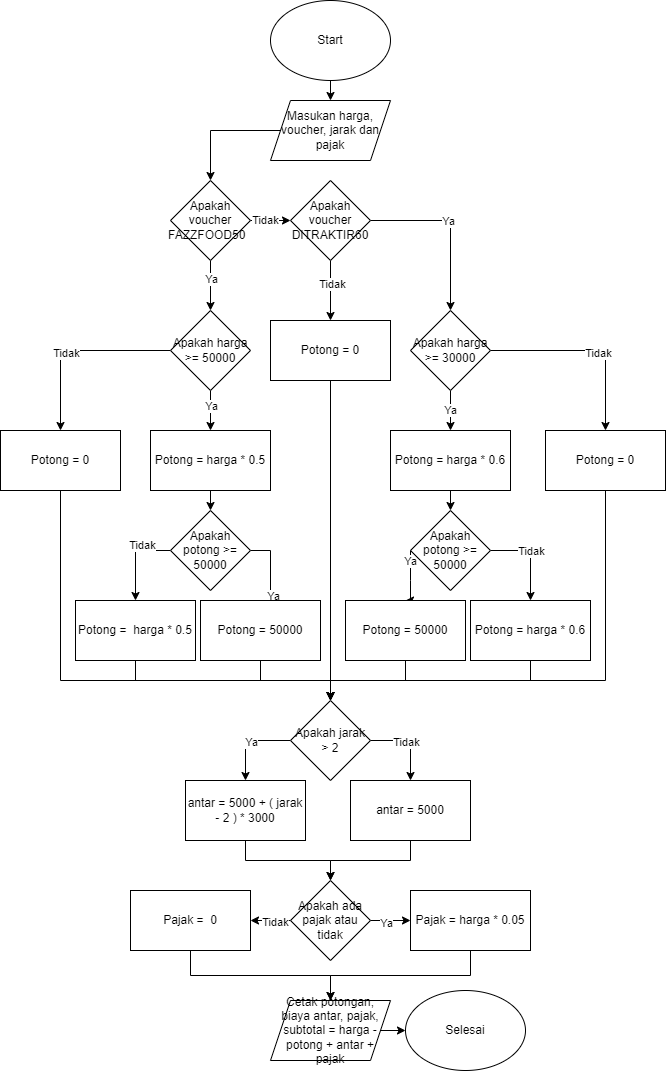

The diagram above was exported from draw.io. Its source (the exported page's mxGraphModel, read from the mxfile embedded in the PNG):
<mxGraphModel dx="2031" dy="1089" grid="1" gridSize="10" guides="1" tooltips="1" connect="1" arrows="1" fold="1" page="1" pageScale="1" pageWidth="850" pageHeight="1100" math="0" shadow="0">
  <root>
    <mxCell id="0" />
    <mxCell id="1" parent="0" />
    <mxCell id="lm-4cjQfzLZB7KphHDJX-16" style="edgeStyle=orthogonalEdgeStyle;rounded=0;orthogonalLoop=1;jettySize=auto;html=1;exitX=0.5;exitY=1;exitDx=0;exitDy=0;entryX=0.5;entryY=0;entryDx=0;entryDy=0;" parent="1" source="lm-4cjQfzLZB7KphHDJX-1" target="lm-4cjQfzLZB7KphHDJX-2" edge="1">
      <mxGeometry relative="1" as="geometry" />
    </mxCell>
    <mxCell id="lm-4cjQfzLZB7KphHDJX-1" value="Start" style="ellipse;whiteSpace=wrap;html=1;" parent="1" vertex="1">
      <mxGeometry x="375" y="10" width="120" height="80" as="geometry" />
    </mxCell>
    <mxCell id="yEQE46dcVHukqb5VZ51B-3" style="edgeStyle=orthogonalEdgeStyle;rounded=0;orthogonalLoop=1;jettySize=auto;html=1;exitX=0;exitY=0.5;exitDx=0;exitDy=0;" edge="1" parent="1" source="lm-4cjQfzLZB7KphHDJX-2" target="lm-4cjQfzLZB7KphHDJX-3">
      <mxGeometry relative="1" as="geometry" />
    </mxCell>
    <mxCell id="lm-4cjQfzLZB7KphHDJX-2" value="Masukan harga, voucher, jarak dan pajak" style="shape=parallelogram;perimeter=parallelogramPerimeter;whiteSpace=wrap;html=1;fixedSize=1;" parent="1" vertex="1">
      <mxGeometry x="375" y="110" width="120" height="60" as="geometry" />
    </mxCell>
    <mxCell id="yEQE46dcVHukqb5VZ51B-2" style="edgeStyle=orthogonalEdgeStyle;rounded=0;orthogonalLoop=1;jettySize=auto;html=1;exitX=1;exitY=0.5;exitDx=0;exitDy=0;entryX=0;entryY=0.5;entryDx=0;entryDy=0;" edge="1" parent="1" source="lm-4cjQfzLZB7KphHDJX-3" target="yEQE46dcVHukqb5VZ51B-1">
      <mxGeometry relative="1" as="geometry" />
    </mxCell>
    <mxCell id="yEQE46dcVHukqb5VZ51B-5" value="Tidak" style="edgeLabel;html=1;align=center;verticalAlign=middle;resizable=0;points=[];" vertex="1" connectable="0" parent="yEQE46dcVHukqb5VZ51B-2">
      <mxGeometry x="-0.3058" y="1" relative="1" as="geometry">
        <mxPoint as="offset" />
      </mxGeometry>
    </mxCell>
    <mxCell id="yEQE46dcVHukqb5VZ51B-4" style="edgeStyle=orthogonalEdgeStyle;rounded=0;orthogonalLoop=1;jettySize=auto;html=1;exitX=0.5;exitY=1;exitDx=0;exitDy=0;entryX=0.5;entryY=0;entryDx=0;entryDy=0;" edge="1" parent="1" source="lm-4cjQfzLZB7KphHDJX-3" target="lm-4cjQfzLZB7KphHDJX-17">
      <mxGeometry relative="1" as="geometry" />
    </mxCell>
    <mxCell id="yEQE46dcVHukqb5VZ51B-6" value="Ya" style="edgeLabel;html=1;align=center;verticalAlign=middle;resizable=0;points=[];" vertex="1" connectable="0" parent="yEQE46dcVHukqb5VZ51B-4">
      <mxGeometry x="-0.2629" relative="1" as="geometry">
        <mxPoint as="offset" />
      </mxGeometry>
    </mxCell>
    <mxCell id="lm-4cjQfzLZB7KphHDJX-3" value="Apakah voucher FAZZFOOD50&amp;nbsp;&amp;nbsp;" style="rhombus;whiteSpace=wrap;html=1;" parent="1" vertex="1">
      <mxGeometry x="275" y="190" width="80" height="80" as="geometry" />
    </mxCell>
    <mxCell id="lm-4cjQfzLZB7KphHDJX-26" style="edgeStyle=orthogonalEdgeStyle;rounded=0;orthogonalLoop=1;jettySize=auto;html=1;exitX=0;exitY=0.5;exitDx=0;exitDy=0;entryX=0.5;entryY=0;entryDx=0;entryDy=0;" parent="1" source="lm-4cjQfzLZB7KphHDJX-17" target="lm-4cjQfzLZB7KphHDJX-25" edge="1">
      <mxGeometry relative="1" as="geometry" />
    </mxCell>
    <mxCell id="lm-4cjQfzLZB7KphHDJX-29" value="Tidak" style="edgeLabel;html=1;align=center;verticalAlign=middle;resizable=0;points=[];" parent="lm-4cjQfzLZB7KphHDJX-26" connectable="0" vertex="1">
      <mxGeometry x="0.0947" y="2" relative="1" as="geometry">
        <mxPoint as="offset" />
      </mxGeometry>
    </mxCell>
    <mxCell id="lm-4cjQfzLZB7KphHDJX-27" style="edgeStyle=orthogonalEdgeStyle;rounded=0;orthogonalLoop=1;jettySize=auto;html=1;exitX=0.5;exitY=1;exitDx=0;exitDy=0;entryX=0.5;entryY=0;entryDx=0;entryDy=0;" parent="1" source="lm-4cjQfzLZB7KphHDJX-17" target="lm-4cjQfzLZB7KphHDJX-24" edge="1">
      <mxGeometry relative="1" as="geometry" />
    </mxCell>
    <mxCell id="lm-4cjQfzLZB7KphHDJX-28" value="Ya" style="edgeLabel;html=1;align=center;verticalAlign=middle;resizable=0;points=[];" parent="lm-4cjQfzLZB7KphHDJX-27" connectable="0" vertex="1">
      <mxGeometry x="-0.2444" relative="1" as="geometry">
        <mxPoint as="offset" />
      </mxGeometry>
    </mxCell>
    <mxCell id="lm-4cjQfzLZB7KphHDJX-17" value="Apakah harga &amp;gt;= 50000" style="rhombus;whiteSpace=wrap;html=1;" parent="1" vertex="1">
      <mxGeometry x="275" y="320" width="80" height="80" as="geometry" />
    </mxCell>
    <mxCell id="lm-4cjQfzLZB7KphHDJX-51" value="Ya" style="edgeStyle=orthogonalEdgeStyle;rounded=0;orthogonalLoop=1;jettySize=auto;html=1;exitX=0.5;exitY=1;exitDx=0;exitDy=0;entryX=0.5;entryY=0;entryDx=0;entryDy=0;" parent="1" source="lm-4cjQfzLZB7KphHDJX-18" target="lm-4cjQfzLZB7KphHDJX-49" edge="1">
      <mxGeometry relative="1" as="geometry" />
    </mxCell>
    <mxCell id="lm-4cjQfzLZB7KphHDJX-52" style="edgeStyle=orthogonalEdgeStyle;rounded=0;orthogonalLoop=1;jettySize=auto;html=1;exitX=1;exitY=0.5;exitDx=0;exitDy=0;entryX=0.5;entryY=0;entryDx=0;entryDy=0;" parent="1" source="lm-4cjQfzLZB7KphHDJX-18" target="lm-4cjQfzLZB7KphHDJX-50" edge="1">
      <mxGeometry relative="1" as="geometry" />
    </mxCell>
    <mxCell id="lm-4cjQfzLZB7KphHDJX-53" value="Tidak" style="edgeLabel;html=1;align=center;verticalAlign=middle;resizable=0;points=[];" parent="lm-4cjQfzLZB7KphHDJX-52" connectable="0" vertex="1">
      <mxGeometry x="0.0923" y="-2" relative="1" as="geometry">
        <mxPoint as="offset" />
      </mxGeometry>
    </mxCell>
    <mxCell id="lm-4cjQfzLZB7KphHDJX-18" value="Apakah harga &amp;gt;= 30000" style="rhombus;whiteSpace=wrap;html=1;" parent="1" vertex="1">
      <mxGeometry x="515" y="320" width="80" height="80" as="geometry" />
    </mxCell>
    <mxCell id="lm-4cjQfzLZB7KphHDJX-66" style="edgeStyle=orthogonalEdgeStyle;rounded=0;orthogonalLoop=1;jettySize=auto;html=1;exitX=0.5;exitY=1;exitDx=0;exitDy=0;entryX=0.5;entryY=0;entryDx=0;entryDy=0;" parent="1" source="lm-4cjQfzLZB7KphHDJX-19" target="lm-4cjQfzLZB7KphHDJX-38" edge="1">
      <mxGeometry relative="1" as="geometry" />
    </mxCell>
    <mxCell id="lm-4cjQfzLZB7KphHDJX-19" value="Potong = 0" style="rounded=0;whiteSpace=wrap;html=1;" parent="1" vertex="1">
      <mxGeometry x="375" y="330" width="120" height="60" as="geometry" />
    </mxCell>
    <mxCell id="lm-4cjQfzLZB7KphHDJX-31" style="edgeStyle=orthogonalEdgeStyle;rounded=0;orthogonalLoop=1;jettySize=auto;html=1;exitX=0.5;exitY=1;exitDx=0;exitDy=0;entryX=0.5;entryY=0;entryDx=0;entryDy=0;" parent="1" source="lm-4cjQfzLZB7KphHDJX-24" target="lm-4cjQfzLZB7KphHDJX-30" edge="1">
      <mxGeometry relative="1" as="geometry" />
    </mxCell>
    <mxCell id="lm-4cjQfzLZB7KphHDJX-24" value="Potong = harga * 0.5" style="rounded=0;whiteSpace=wrap;html=1;" parent="1" vertex="1">
      <mxGeometry x="255" y="440" width="120" height="60" as="geometry" />
    </mxCell>
    <mxCell id="lm-4cjQfzLZB7KphHDJX-42" style="edgeStyle=orthogonalEdgeStyle;rounded=0;orthogonalLoop=1;jettySize=auto;html=1;exitX=0.5;exitY=1;exitDx=0;exitDy=0;entryX=0.5;entryY=0;entryDx=0;entryDy=0;" parent="1" source="lm-4cjQfzLZB7KphHDJX-25" target="lm-4cjQfzLZB7KphHDJX-38" edge="1">
      <mxGeometry relative="1" as="geometry">
        <Array as="points">
          <mxPoint x="165" y="690" />
          <mxPoint x="435" y="690" />
        </Array>
      </mxGeometry>
    </mxCell>
    <mxCell id="lm-4cjQfzLZB7KphHDJX-25" value="Potong = 0" style="rounded=0;whiteSpace=wrap;html=1;" parent="1" vertex="1">
      <mxGeometry x="105" y="440" width="120" height="60" as="geometry" />
    </mxCell>
    <mxCell id="lm-4cjQfzLZB7KphHDJX-34" style="edgeStyle=orthogonalEdgeStyle;rounded=0;orthogonalLoop=1;jettySize=auto;html=1;exitX=1;exitY=0.5;exitDx=0;exitDy=0;entryX=0.5;entryY=0;entryDx=0;entryDy=0;" parent="1" source="lm-4cjQfzLZB7KphHDJX-30" target="lm-4cjQfzLZB7KphHDJX-32" edge="1">
      <mxGeometry relative="1" as="geometry" />
    </mxCell>
    <mxCell id="lm-4cjQfzLZB7KphHDJX-36" value="Ya" style="edgeLabel;html=1;align=center;verticalAlign=middle;resizable=0;points=[];" parent="lm-4cjQfzLZB7KphHDJX-34" connectable="0" vertex="1">
      <mxGeometry x="0.3143" y="2" relative="1" as="geometry">
        <mxPoint as="offset" />
      </mxGeometry>
    </mxCell>
    <mxCell id="lm-4cjQfzLZB7KphHDJX-35" style="edgeStyle=orthogonalEdgeStyle;rounded=0;orthogonalLoop=1;jettySize=auto;html=1;exitX=0;exitY=0.5;exitDx=0;exitDy=0;entryX=0.5;entryY=0;entryDx=0;entryDy=0;" parent="1" source="lm-4cjQfzLZB7KphHDJX-30" target="lm-4cjQfzLZB7KphHDJX-33" edge="1">
      <mxGeometry relative="1" as="geometry" />
    </mxCell>
    <mxCell id="lm-4cjQfzLZB7KphHDJX-37" value="Tidak" style="edgeLabel;html=1;align=center;verticalAlign=middle;resizable=0;points=[];" parent="lm-4cjQfzLZB7KphHDJX-35" connectable="0" vertex="1">
      <mxGeometry x="-0.25" y="-3" relative="1" as="geometry">
        <mxPoint x="3" y="-3" as="offset" />
      </mxGeometry>
    </mxCell>
    <mxCell id="lm-4cjQfzLZB7KphHDJX-30" value="Apakah potong &amp;gt;= 50000" style="rhombus;whiteSpace=wrap;html=1;" parent="1" vertex="1">
      <mxGeometry x="275" y="520" width="80" height="80" as="geometry" />
    </mxCell>
    <mxCell id="lm-4cjQfzLZB7KphHDJX-39" style="edgeStyle=orthogonalEdgeStyle;rounded=0;orthogonalLoop=1;jettySize=auto;html=1;exitX=0.5;exitY=1;exitDx=0;exitDy=0;entryX=0.5;entryY=0;entryDx=0;entryDy=0;" parent="1" source="lm-4cjQfzLZB7KphHDJX-32" target="lm-4cjQfzLZB7KphHDJX-38" edge="1">
      <mxGeometry relative="1" as="geometry" />
    </mxCell>
    <mxCell id="lm-4cjQfzLZB7KphHDJX-32" value="Potong = 50000" style="rounded=0;whiteSpace=wrap;html=1;" parent="1" vertex="1">
      <mxGeometry x="305" y="610" width="120" height="60" as="geometry" />
    </mxCell>
    <mxCell id="lm-4cjQfzLZB7KphHDJX-41" style="edgeStyle=orthogonalEdgeStyle;rounded=0;orthogonalLoop=1;jettySize=auto;html=1;exitX=0.5;exitY=1;exitDx=0;exitDy=0;entryX=0.5;entryY=0;entryDx=0;entryDy=0;" parent="1" source="lm-4cjQfzLZB7KphHDJX-33" target="lm-4cjQfzLZB7KphHDJX-38" edge="1">
      <mxGeometry relative="1" as="geometry" />
    </mxCell>
    <mxCell id="lm-4cjQfzLZB7KphHDJX-33" value="Potong =&amp;nbsp; harga * 0.5" style="rounded=0;whiteSpace=wrap;html=1;" parent="1" vertex="1">
      <mxGeometry x="180" y="610" width="120" height="60" as="geometry" />
    </mxCell>
    <mxCell id="lm-4cjQfzLZB7KphHDJX-45" style="edgeStyle=orthogonalEdgeStyle;rounded=0;orthogonalLoop=1;jettySize=auto;html=1;exitX=0;exitY=0.5;exitDx=0;exitDy=0;entryX=0.5;entryY=0;entryDx=0;entryDy=0;" parent="1" source="lm-4cjQfzLZB7KphHDJX-38" target="lm-4cjQfzLZB7KphHDJX-44" edge="1">
      <mxGeometry relative="1" as="geometry" />
    </mxCell>
    <mxCell id="lm-4cjQfzLZB7KphHDJX-47" value="Ya" style="edgeLabel;html=1;align=center;verticalAlign=middle;resizable=0;points=[];" parent="lm-4cjQfzLZB7KphHDJX-45" connectable="0" vertex="1">
      <mxGeometry x="-0.0561" y="1" relative="1" as="geometry">
        <mxPoint as="offset" />
      </mxGeometry>
    </mxCell>
    <mxCell id="lm-4cjQfzLZB7KphHDJX-46" style="edgeStyle=orthogonalEdgeStyle;rounded=0;orthogonalLoop=1;jettySize=auto;html=1;exitX=1;exitY=0.5;exitDx=0;exitDy=0;entryX=0.5;entryY=0;entryDx=0;entryDy=0;" parent="1" source="lm-4cjQfzLZB7KphHDJX-38" target="lm-4cjQfzLZB7KphHDJX-43" edge="1">
      <mxGeometry relative="1" as="geometry" />
    </mxCell>
    <mxCell id="lm-4cjQfzLZB7KphHDJX-48" value="Tidak" style="edgeLabel;html=1;align=center;verticalAlign=middle;resizable=0;points=[];" parent="lm-4cjQfzLZB7KphHDJX-46" connectable="0" vertex="1">
      <mxGeometry x="-0.1158" y="-1" relative="1" as="geometry">
        <mxPoint as="offset" />
      </mxGeometry>
    </mxCell>
    <mxCell id="lm-4cjQfzLZB7KphHDJX-38" value="Apakah jarak &amp;gt; 2" style="rhombus;whiteSpace=wrap;html=1;" parent="1" vertex="1">
      <mxGeometry x="395" y="710" width="80" height="80" as="geometry" />
    </mxCell>
    <mxCell id="lm-4cjQfzLZB7KphHDJX-69" style="edgeStyle=orthogonalEdgeStyle;rounded=0;orthogonalLoop=1;jettySize=auto;html=1;exitX=0.5;exitY=1;exitDx=0;exitDy=0;entryX=0.5;entryY=0;entryDx=0;entryDy=0;" parent="1" source="lm-4cjQfzLZB7KphHDJX-43" target="lm-4cjQfzLZB7KphHDJX-68" edge="1">
      <mxGeometry relative="1" as="geometry" />
    </mxCell>
    <mxCell id="lm-4cjQfzLZB7KphHDJX-43" value="antar = 5000" style="rounded=0;whiteSpace=wrap;html=1;" parent="1" vertex="1">
      <mxGeometry x="455" y="790" width="120" height="60" as="geometry" />
    </mxCell>
    <mxCell id="lm-4cjQfzLZB7KphHDJX-70" style="edgeStyle=orthogonalEdgeStyle;rounded=0;orthogonalLoop=1;jettySize=auto;html=1;exitX=0.5;exitY=1;exitDx=0;exitDy=0;entryX=0.5;entryY=0;entryDx=0;entryDy=0;" parent="1" source="lm-4cjQfzLZB7KphHDJX-44" target="lm-4cjQfzLZB7KphHDJX-68" edge="1">
      <mxGeometry relative="1" as="geometry" />
    </mxCell>
    <mxCell id="lm-4cjQfzLZB7KphHDJX-44" value="antar = 5000 + ( jarak - 2 ) * 3000" style="rounded=0;whiteSpace=wrap;html=1;" parent="1" vertex="1">
      <mxGeometry x="290" y="790" width="120" height="60" as="geometry" />
    </mxCell>
    <mxCell id="lm-4cjQfzLZB7KphHDJX-56" style="edgeStyle=orthogonalEdgeStyle;rounded=0;orthogonalLoop=1;jettySize=auto;html=1;exitX=0.5;exitY=1;exitDx=0;exitDy=0;entryX=0.5;entryY=0;entryDx=0;entryDy=0;" parent="1" source="lm-4cjQfzLZB7KphHDJX-49" target="lm-4cjQfzLZB7KphHDJX-54" edge="1">
      <mxGeometry relative="1" as="geometry" />
    </mxCell>
    <mxCell id="lm-4cjQfzLZB7KphHDJX-49" value="Potong = harga * 0.6" style="rounded=0;whiteSpace=wrap;html=1;" parent="1" vertex="1">
      <mxGeometry x="495" y="440" width="120" height="60" as="geometry" />
    </mxCell>
    <mxCell id="lm-4cjQfzLZB7KphHDJX-65" style="edgeStyle=orthogonalEdgeStyle;rounded=0;orthogonalLoop=1;jettySize=auto;html=1;exitX=0.5;exitY=1;exitDx=0;exitDy=0;entryX=0.5;entryY=0;entryDx=0;entryDy=0;" parent="1" source="lm-4cjQfzLZB7KphHDJX-50" target="lm-4cjQfzLZB7KphHDJX-38" edge="1">
      <mxGeometry relative="1" as="geometry">
        <Array as="points">
          <mxPoint x="710" y="690" />
          <mxPoint x="435" y="690" />
        </Array>
      </mxGeometry>
    </mxCell>
    <mxCell id="lm-4cjQfzLZB7KphHDJX-50" value="Potong = 0" style="rounded=0;whiteSpace=wrap;html=1;" parent="1" vertex="1">
      <mxGeometry x="650" y="440" width="120" height="60" as="geometry" />
    </mxCell>
    <mxCell id="lm-4cjQfzLZB7KphHDJX-59" style="edgeStyle=orthogonalEdgeStyle;rounded=0;orthogonalLoop=1;jettySize=auto;html=1;exitX=0;exitY=0.5;exitDx=0;exitDy=0;entryX=0.5;entryY=0;entryDx=0;entryDy=0;" parent="1" source="lm-4cjQfzLZB7KphHDJX-54" target="lm-4cjQfzLZB7KphHDJX-57" edge="1">
      <mxGeometry relative="1" as="geometry">
        <Array as="points">
          <mxPoint x="515" y="590" />
          <mxPoint x="515" y="590" />
        </Array>
      </mxGeometry>
    </mxCell>
    <mxCell id="lm-4cjQfzLZB7KphHDJX-60" value="Ya" style="edgeLabel;html=1;align=center;verticalAlign=middle;resizable=0;points=[];" parent="lm-4cjQfzLZB7KphHDJX-59" connectable="0" vertex="1">
      <mxGeometry x="-0.623" y="-1" relative="1" as="geometry">
        <mxPoint as="offset" />
      </mxGeometry>
    </mxCell>
    <mxCell id="lm-4cjQfzLZB7KphHDJX-61" style="edgeStyle=orthogonalEdgeStyle;rounded=0;orthogonalLoop=1;jettySize=auto;html=1;exitX=1;exitY=0.5;exitDx=0;exitDy=0;entryX=0.5;entryY=0;entryDx=0;entryDy=0;" parent="1" source="lm-4cjQfzLZB7KphHDJX-54" target="lm-4cjQfzLZB7KphHDJX-58" edge="1">
      <mxGeometry relative="1" as="geometry" />
    </mxCell>
    <mxCell id="lm-4cjQfzLZB7KphHDJX-62" value="Tidak" style="edgeLabel;html=1;align=center;verticalAlign=middle;resizable=0;points=[];" parent="lm-4cjQfzLZB7KphHDJX-61" connectable="0" vertex="1">
      <mxGeometry x="-0.1116" relative="1" as="geometry">
        <mxPoint as="offset" />
      </mxGeometry>
    </mxCell>
    <mxCell id="lm-4cjQfzLZB7KphHDJX-54" value="Apakah potong &amp;gt;= 50000" style="rhombus;whiteSpace=wrap;html=1;" parent="1" vertex="1">
      <mxGeometry x="515" y="520" width="80" height="80" as="geometry" />
    </mxCell>
    <mxCell id="lm-4cjQfzLZB7KphHDJX-63" style="edgeStyle=orthogonalEdgeStyle;rounded=0;orthogonalLoop=1;jettySize=auto;html=1;exitX=0.5;exitY=1;exitDx=0;exitDy=0;entryX=0.5;entryY=0;entryDx=0;entryDy=0;" parent="1" source="lm-4cjQfzLZB7KphHDJX-57" target="lm-4cjQfzLZB7KphHDJX-38" edge="1">
      <mxGeometry relative="1" as="geometry" />
    </mxCell>
    <mxCell id="lm-4cjQfzLZB7KphHDJX-57" value="Potong = 50000" style="rounded=0;whiteSpace=wrap;html=1;" parent="1" vertex="1">
      <mxGeometry x="450" y="610" width="120" height="60" as="geometry" />
    </mxCell>
    <mxCell id="lm-4cjQfzLZB7KphHDJX-64" style="edgeStyle=orthogonalEdgeStyle;rounded=0;orthogonalLoop=1;jettySize=auto;html=1;exitX=0.5;exitY=1;exitDx=0;exitDy=0;entryX=0.5;entryY=0;entryDx=0;entryDy=0;" parent="1" source="lm-4cjQfzLZB7KphHDJX-58" target="lm-4cjQfzLZB7KphHDJX-38" edge="1">
      <mxGeometry relative="1" as="geometry" />
    </mxCell>
    <mxCell id="lm-4cjQfzLZB7KphHDJX-58" value="Potong = harga * 0.6" style="rounded=0;whiteSpace=wrap;html=1;" parent="1" vertex="1">
      <mxGeometry x="575" y="610" width="120" height="60" as="geometry" />
    </mxCell>
    <mxCell id="lm-4cjQfzLZB7KphHDJX-72" style="edgeStyle=orthogonalEdgeStyle;rounded=0;orthogonalLoop=1;jettySize=auto;html=1;exitX=1;exitY=0.5;exitDx=0;exitDy=0;entryX=0;entryY=0.5;entryDx=0;entryDy=0;" parent="1" source="lm-4cjQfzLZB7KphHDJX-68" target="lm-4cjQfzLZB7KphHDJX-71" edge="1">
      <mxGeometry relative="1" as="geometry" />
    </mxCell>
    <mxCell id="lm-4cjQfzLZB7KphHDJX-73" value="Ya" style="edgeLabel;html=1;align=center;verticalAlign=middle;resizable=0;points=[];" parent="lm-4cjQfzLZB7KphHDJX-72" connectable="0" vertex="1">
      <mxGeometry x="-0.2391" y="-2" relative="1" as="geometry">
        <mxPoint as="offset" />
      </mxGeometry>
    </mxCell>
    <mxCell id="lm-4cjQfzLZB7KphHDJX-75" style="edgeStyle=orthogonalEdgeStyle;rounded=0;orthogonalLoop=1;jettySize=auto;html=1;exitX=0;exitY=0.5;exitDx=0;exitDy=0;" parent="1" source="lm-4cjQfzLZB7KphHDJX-68" target="lm-4cjQfzLZB7KphHDJX-74" edge="1">
      <mxGeometry relative="1" as="geometry" />
    </mxCell>
    <mxCell id="lm-4cjQfzLZB7KphHDJX-76" value="Tidak" style="edgeLabel;html=1;align=center;verticalAlign=middle;resizable=0;points=[];" parent="lm-4cjQfzLZB7KphHDJX-75" connectable="0" vertex="1">
      <mxGeometry x="-0.2292" y="1" relative="1" as="geometry">
        <mxPoint as="offset" />
      </mxGeometry>
    </mxCell>
    <mxCell id="lm-4cjQfzLZB7KphHDJX-68" value="Apakah ada pajak atau tidak" style="rhombus;whiteSpace=wrap;html=1;" parent="1" vertex="1">
      <mxGeometry x="395" y="890" width="80" height="80" as="geometry" />
    </mxCell>
    <mxCell id="lm-4cjQfzLZB7KphHDJX-78" style="edgeStyle=orthogonalEdgeStyle;rounded=0;orthogonalLoop=1;jettySize=auto;html=1;exitX=0.5;exitY=1;exitDx=0;exitDy=0;entryX=0.5;entryY=0;entryDx=0;entryDy=0;" parent="1" source="lm-4cjQfzLZB7KphHDJX-71" target="lm-4cjQfzLZB7KphHDJX-77" edge="1">
      <mxGeometry relative="1" as="geometry" />
    </mxCell>
    <mxCell id="lm-4cjQfzLZB7KphHDJX-71" value="Pajak = harga * 0.05" style="rounded=0;whiteSpace=wrap;html=1;" parent="1" vertex="1">
      <mxGeometry x="515" y="900" width="120" height="60" as="geometry" />
    </mxCell>
    <mxCell id="lm-4cjQfzLZB7KphHDJX-80" style="edgeStyle=orthogonalEdgeStyle;rounded=0;orthogonalLoop=1;jettySize=auto;html=1;exitX=0.5;exitY=1;exitDx=0;exitDy=0;entryX=0.5;entryY=0;entryDx=0;entryDy=0;" parent="1" source="lm-4cjQfzLZB7KphHDJX-74" target="lm-4cjQfzLZB7KphHDJX-77" edge="1">
      <mxGeometry relative="1" as="geometry" />
    </mxCell>
    <mxCell id="lm-4cjQfzLZB7KphHDJX-74" value="Pajak =&amp;nbsp; 0" style="rounded=0;whiteSpace=wrap;html=1;" parent="1" vertex="1">
      <mxGeometry x="235" y="900" width="120" height="60" as="geometry" />
    </mxCell>
    <mxCell id="lm-4cjQfzLZB7KphHDJX-83" style="edgeStyle=orthogonalEdgeStyle;rounded=0;orthogonalLoop=1;jettySize=auto;html=1;exitX=1;exitY=0.5;exitDx=0;exitDy=0;entryX=0;entryY=0.5;entryDx=0;entryDy=0;" parent="1" source="lm-4cjQfzLZB7KphHDJX-77" target="lm-4cjQfzLZB7KphHDJX-81" edge="1">
      <mxGeometry relative="1" as="geometry" />
    </mxCell>
    <mxCell id="lm-4cjQfzLZB7KphHDJX-77" value="Cetak potongan, biaya antar, pajak, subtotal = harga - potong + antar + pajak" style="shape=parallelogram;perimeter=parallelogramPerimeter;whiteSpace=wrap;html=1;fixedSize=1;" parent="1" vertex="1">
      <mxGeometry x="375" y="1010" width="120" height="60" as="geometry" />
    </mxCell>
    <mxCell id="lm-4cjQfzLZB7KphHDJX-81" value="Selesai" style="ellipse;whiteSpace=wrap;html=1;" parent="1" vertex="1">
      <mxGeometry x="510" y="1000" width="120" height="80" as="geometry" />
    </mxCell>
    <mxCell id="yEQE46dcVHukqb5VZ51B-7" style="edgeStyle=orthogonalEdgeStyle;rounded=0;orthogonalLoop=1;jettySize=auto;html=1;exitX=0.5;exitY=1;exitDx=0;exitDy=0;entryX=0.5;entryY=0;entryDx=0;entryDy=0;" edge="1" parent="1" source="yEQE46dcVHukqb5VZ51B-1" target="lm-4cjQfzLZB7KphHDJX-19">
      <mxGeometry relative="1" as="geometry" />
    </mxCell>
    <mxCell id="yEQE46dcVHukqb5VZ51B-10" value="Tidak" style="edgeLabel;html=1;align=center;verticalAlign=middle;resizable=0;points=[];" vertex="1" connectable="0" parent="yEQE46dcVHukqb5VZ51B-7">
      <mxGeometry x="-0.227" y="1" relative="1" as="geometry">
        <mxPoint as="offset" />
      </mxGeometry>
    </mxCell>
    <mxCell id="yEQE46dcVHukqb5VZ51B-8" style="edgeStyle=orthogonalEdgeStyle;rounded=0;orthogonalLoop=1;jettySize=auto;html=1;exitX=1;exitY=0.5;exitDx=0;exitDy=0;entryX=0.5;entryY=0;entryDx=0;entryDy=0;" edge="1" parent="1" source="yEQE46dcVHukqb5VZ51B-1" target="lm-4cjQfzLZB7KphHDJX-18">
      <mxGeometry relative="1" as="geometry" />
    </mxCell>
    <mxCell id="yEQE46dcVHukqb5VZ51B-9" value="Ya" style="edgeLabel;html=1;align=center;verticalAlign=middle;resizable=0;points=[];" vertex="1" connectable="0" parent="yEQE46dcVHukqb5VZ51B-8">
      <mxGeometry x="-0.088" relative="1" as="geometry">
        <mxPoint as="offset" />
      </mxGeometry>
    </mxCell>
    <mxCell id="yEQE46dcVHukqb5VZ51B-1" value="Apakah voucher DITRAKTIR60" style="rhombus;whiteSpace=wrap;html=1;" vertex="1" parent="1">
      <mxGeometry x="395" y="190" width="80" height="80" as="geometry" />
    </mxCell>
  </root>
</mxGraphModel>